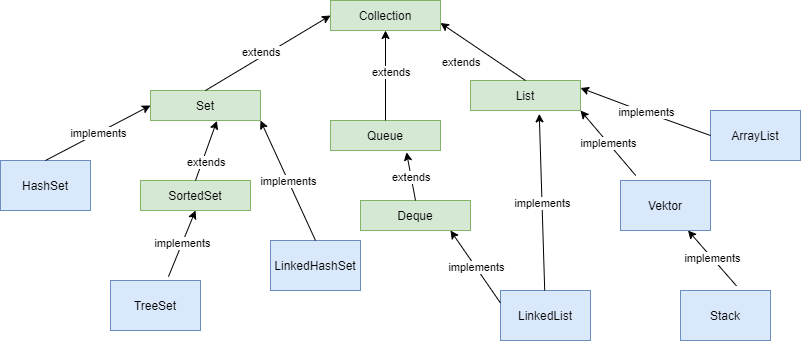

The diagram above was exported from draw.io. Its source (the exported page's mxGraphModel, read from the mxfile embedded in the PNG):
<mxGraphModel dx="960" dy="619" grid="1" gridSize="10" guides="1" tooltips="1" connect="1" arrows="1" fold="1" page="1" pageScale="1" pageWidth="827" pageHeight="1169" math="0" shadow="0">
  <root>
    <mxCell id="0" />
    <mxCell id="1" parent="0" />
    <mxCell id="XUqm2ba67E0GUUp6ifPc-1" value="Collection" style="rounded=0;whiteSpace=wrap;html=1;fillColor=#d5e8d4;strokeColor=#82b366;" vertex="1" parent="1">
      <mxGeometry x="340" y="40" width="110" height="30" as="geometry" />
    </mxCell>
    <mxCell id="XUqm2ba67E0GUUp6ifPc-2" value="Set" style="rounded=0;whiteSpace=wrap;html=1;fillColor=#d5e8d4;strokeColor=#82b366;" vertex="1" parent="1">
      <mxGeometry x="160" y="130" width="110" height="30" as="geometry" />
    </mxCell>
    <mxCell id="XUqm2ba67E0GUUp6ifPc-3" value="Queue" style="rounded=0;whiteSpace=wrap;html=1;fillColor=#d5e8d4;strokeColor=#82b366;" vertex="1" parent="1">
      <mxGeometry x="340" y="160" width="110" height="30" as="geometry" />
    </mxCell>
    <mxCell id="XUqm2ba67E0GUUp6ifPc-4" value="List" style="rounded=0;whiteSpace=wrap;html=1;fillColor=#d5e8d4;strokeColor=#82b366;" vertex="1" parent="1">
      <mxGeometry x="480" y="120" width="110" height="30" as="geometry" />
    </mxCell>
    <mxCell id="XUqm2ba67E0GUUp6ifPc-5" value="SortedSet" style="rounded=0;whiteSpace=wrap;html=1;fillColor=#d5e8d4;strokeColor=#82b366;" vertex="1" parent="1">
      <mxGeometry x="150" y="220" width="110" height="30" as="geometry" />
    </mxCell>
    <mxCell id="XUqm2ba67E0GUUp6ifPc-6" value="Deque" style="rounded=0;whiteSpace=wrap;html=1;fillColor=#d5e8d4;strokeColor=#82b366;" vertex="1" parent="1">
      <mxGeometry x="370" y="240" width="110" height="30" as="geometry" />
    </mxCell>
    <mxCell id="XUqm2ba67E0GUUp6ifPc-12" value="HashSet" style="rounded=0;whiteSpace=wrap;html=1;fillColor=#dae8fc;strokeColor=#6c8ebf;" vertex="1" parent="1">
      <mxGeometry x="10" y="200" width="90" height="50" as="geometry" />
    </mxCell>
    <mxCell id="XUqm2ba67E0GUUp6ifPc-14" value="TreeSet" style="rounded=0;whiteSpace=wrap;html=1;fillColor=#dae8fc;strokeColor=#6c8ebf;" vertex="1" parent="1">
      <mxGeometry x="120" y="320" width="90" height="50" as="geometry" />
    </mxCell>
    <mxCell id="XUqm2ba67E0GUUp6ifPc-16" value="LinkedHashSet" style="rounded=0;whiteSpace=wrap;html=1;fillColor=#dae8fc;strokeColor=#6c8ebf;" vertex="1" parent="1">
      <mxGeometry x="280" y="280" width="90" height="50" as="geometry" />
    </mxCell>
    <mxCell id="XUqm2ba67E0GUUp6ifPc-28" value="LinkedList" style="rounded=0;whiteSpace=wrap;html=1;fillColor=#dae8fc;strokeColor=#6c8ebf;" vertex="1" parent="1">
      <mxGeometry x="510" y="330" width="90" height="50" as="geometry" />
    </mxCell>
    <mxCell id="XUqm2ba67E0GUUp6ifPc-31" value="Stack" style="rounded=0;whiteSpace=wrap;html=1;fillColor=#dae8fc;strokeColor=#6c8ebf;" vertex="1" parent="1">
      <mxGeometry x="690" y="330" width="90" height="50" as="geometry" />
    </mxCell>
    <mxCell id="XUqm2ba67E0GUUp6ifPc-32" value="Vektor" style="rounded=0;whiteSpace=wrap;html=1;fillColor=#dae8fc;strokeColor=#6c8ebf;" vertex="1" parent="1">
      <mxGeometry x="630" y="220" width="90" height="50" as="geometry" />
    </mxCell>
    <mxCell id="XUqm2ba67E0GUUp6ifPc-33" value="ArrayList" style="rounded=0;whiteSpace=wrap;html=1;fillColor=#dae8fc;strokeColor=#6c8ebf;" vertex="1" parent="1">
      <mxGeometry x="720" y="150" width="90" height="50" as="geometry" />
    </mxCell>
    <mxCell id="XUqm2ba67E0GUUp6ifPc-38" value="" style="endArrow=classic;html=1;entryX=0;entryY=0.5;entryDx=0;entryDy=0;exitX=0.5;exitY=0;exitDx=0;exitDy=0;" edge="1" parent="1" source="XUqm2ba67E0GUUp6ifPc-12" target="XUqm2ba67E0GUUp6ifPc-2">
      <mxGeometry relative="1" as="geometry">
        <mxPoint x="50" y="165" as="sourcePoint" />
        <mxPoint x="210" y="164.5" as="targetPoint" />
      </mxGeometry>
    </mxCell>
    <mxCell id="XUqm2ba67E0GUUp6ifPc-39" value="implements" style="edgeLabel;resizable=0;html=1;align=center;verticalAlign=middle;" connectable="0" vertex="1" parent="XUqm2ba67E0GUUp6ifPc-38">
      <mxGeometry relative="1" as="geometry" />
    </mxCell>
    <mxCell id="XUqm2ba67E0GUUp6ifPc-41" value="" style="endArrow=classic;html=1;entryX=0.5;entryY=1;entryDx=0;entryDy=0;exitX=0.644;exitY=-0.076;exitDx=0;exitDy=0;exitPerimeter=0;" edge="1" parent="1" source="XUqm2ba67E0GUUp6ifPc-14" target="XUqm2ba67E0GUUp6ifPc-5">
      <mxGeometry relative="1" as="geometry">
        <mxPoint x="110" y="269" as="sourcePoint" />
        <mxPoint x="270" y="269" as="targetPoint" />
      </mxGeometry>
    </mxCell>
    <mxCell id="XUqm2ba67E0GUUp6ifPc-42" value="implements" style="edgeLabel;resizable=0;html=1;align=center;verticalAlign=middle;" connectable="0" vertex="1" parent="XUqm2ba67E0GUUp6ifPc-41">
      <mxGeometry relative="1" as="geometry" />
    </mxCell>
    <mxCell id="XUqm2ba67E0GUUp6ifPc-44" value="" style="endArrow=classic;html=1;entryX=1;entryY=1;entryDx=0;entryDy=0;exitX=0.5;exitY=0;exitDx=0;exitDy=0;" edge="1" parent="1" source="XUqm2ba67E0GUUp6ifPc-16" target="XUqm2ba67E0GUUp6ifPc-2">
      <mxGeometry relative="1" as="geometry">
        <mxPoint x="230" y="430" as="sourcePoint" />
        <mxPoint x="390" y="430" as="targetPoint" />
      </mxGeometry>
    </mxCell>
    <mxCell id="XUqm2ba67E0GUUp6ifPc-45" value="implements" style="edgeLabel;resizable=0;html=1;align=center;verticalAlign=middle;" connectable="0" vertex="1" parent="XUqm2ba67E0GUUp6ifPc-44">
      <mxGeometry relative="1" as="geometry" />
    </mxCell>
    <mxCell id="XUqm2ba67E0GUUp6ifPc-46" value="" style="endArrow=classic;html=1;entryX=0.818;entryY=1;entryDx=0;entryDy=0;entryPerimeter=0;exitX=0;exitY=0.25;exitDx=0;exitDy=0;" edge="1" parent="1" source="XUqm2ba67E0GUUp6ifPc-28" target="XUqm2ba67E0GUUp6ifPc-6">
      <mxGeometry relative="1" as="geometry">
        <mxPoint x="240" y="440" as="sourcePoint" />
        <mxPoint x="470" y="280" as="targetPoint" />
      </mxGeometry>
    </mxCell>
    <mxCell id="XUqm2ba67E0GUUp6ifPc-47" value="implements" style="edgeLabel;resizable=0;html=1;align=center;verticalAlign=middle;" connectable="0" vertex="1" parent="XUqm2ba67E0GUUp6ifPc-46">
      <mxGeometry relative="1" as="geometry" />
    </mxCell>
    <mxCell id="XUqm2ba67E0GUUp6ifPc-48" value="" style="endArrow=classic;html=1;entryX=0.625;entryY=1.113;entryDx=0;entryDy=0;entryPerimeter=0;" edge="1" parent="1" source="XUqm2ba67E0GUUp6ifPc-28" target="XUqm2ba67E0GUUp6ifPc-4">
      <mxGeometry relative="1" as="geometry">
        <mxPoint x="250" y="450" as="sourcePoint" />
        <mxPoint x="550" y="160" as="targetPoint" />
      </mxGeometry>
    </mxCell>
    <mxCell id="XUqm2ba67E0GUUp6ifPc-49" value="implements" style="edgeLabel;resizable=0;html=1;align=center;verticalAlign=middle;" connectable="0" vertex="1" parent="XUqm2ba67E0GUUp6ifPc-48">
      <mxGeometry relative="1" as="geometry" />
    </mxCell>
    <mxCell id="XUqm2ba67E0GUUp6ifPc-50" value="" style="endArrow=classic;html=1;entryX=1;entryY=1;entryDx=0;entryDy=0;exitX=0.169;exitY=-0.1;exitDx=0;exitDy=0;exitPerimeter=0;" edge="1" parent="1" source="XUqm2ba67E0GUUp6ifPc-32" target="XUqm2ba67E0GUUp6ifPc-4">
      <mxGeometry relative="1" as="geometry">
        <mxPoint x="260" y="460" as="sourcePoint" />
        <mxPoint x="420" y="460" as="targetPoint" />
      </mxGeometry>
    </mxCell>
    <mxCell id="XUqm2ba67E0GUUp6ifPc-51" value="implements" style="edgeLabel;resizable=0;html=1;align=center;verticalAlign=middle;" connectable="0" vertex="1" parent="XUqm2ba67E0GUUp6ifPc-50">
      <mxGeometry relative="1" as="geometry" />
    </mxCell>
    <mxCell id="XUqm2ba67E0GUUp6ifPc-52" value="" style="endArrow=classic;html=1;entryX=0.75;entryY=1;entryDx=0;entryDy=0;exitX=0.622;exitY=-0.092;exitDx=0;exitDy=0;exitPerimeter=0;" edge="1" parent="1" source="XUqm2ba67E0GUUp6ifPc-31" target="XUqm2ba67E0GUUp6ifPc-32">
      <mxGeometry relative="1" as="geometry">
        <mxPoint x="270" y="470" as="sourcePoint" />
        <mxPoint x="430" y="470" as="targetPoint" />
      </mxGeometry>
    </mxCell>
    <mxCell id="XUqm2ba67E0GUUp6ifPc-53" value="implements" style="edgeLabel;resizable=0;html=1;align=center;verticalAlign=middle;" connectable="0" vertex="1" parent="XUqm2ba67E0GUUp6ifPc-52">
      <mxGeometry relative="1" as="geometry" />
    </mxCell>
    <mxCell id="XUqm2ba67E0GUUp6ifPc-54" value="" style="endArrow=classic;html=1;entryX=1;entryY=0.25;entryDx=0;entryDy=0;exitX=0;exitY=0.5;exitDx=0;exitDy=0;" edge="1" parent="1" source="XUqm2ba67E0GUUp6ifPc-33" target="XUqm2ba67E0GUUp6ifPc-4">
      <mxGeometry relative="1" as="geometry">
        <mxPoint x="280" y="480" as="sourcePoint" />
        <mxPoint x="440" y="480" as="targetPoint" />
        <Array as="points">
          <mxPoint x="650" y="150" />
        </Array>
      </mxGeometry>
    </mxCell>
    <mxCell id="XUqm2ba67E0GUUp6ifPc-55" value="implements" style="edgeLabel;resizable=0;html=1;align=center;verticalAlign=middle;" connectable="0" vertex="1" parent="XUqm2ba67E0GUUp6ifPc-54">
      <mxGeometry relative="1" as="geometry" />
    </mxCell>
    <mxCell id="XUqm2ba67E0GUUp6ifPc-62" value="" style="endArrow=classic;html=1;exitX=0.5;exitY=0;exitDx=0;exitDy=0;entryX=0;entryY=0.5;entryDx=0;entryDy=0;" edge="1" parent="1" source="XUqm2ba67E0GUUp6ifPc-2" target="XUqm2ba67E0GUUp6ifPc-1">
      <mxGeometry relative="1" as="geometry">
        <mxPoint x="160" y="84.5" as="sourcePoint" />
        <mxPoint x="320" y="84.5" as="targetPoint" />
      </mxGeometry>
    </mxCell>
    <mxCell id="XUqm2ba67E0GUUp6ifPc-64" value="extends" style="edgeLabel;resizable=0;html=1;align=left;verticalAlign=bottom;" connectable="0" vertex="1" parent="XUqm2ba67E0GUUp6ifPc-62">
      <mxGeometry x="-1" relative="1" as="geometry">
        <mxPoint x="35" y="-30" as="offset" />
      </mxGeometry>
    </mxCell>
    <mxCell id="XUqm2ba67E0GUUp6ifPc-67" value="" style="endArrow=classic;html=1;exitX=0.5;exitY=0;exitDx=0;exitDy=0;entryX=0.5;entryY=1;entryDx=0;entryDy=0;" edge="1" parent="1" source="XUqm2ba67E0GUUp6ifPc-3" target="XUqm2ba67E0GUUp6ifPc-1">
      <mxGeometry relative="1" as="geometry">
        <mxPoint x="240" y="100" as="sourcePoint" />
        <mxPoint x="400" y="100" as="targetPoint" />
      </mxGeometry>
    </mxCell>
    <mxCell id="XUqm2ba67E0GUUp6ifPc-68" value="extends" style="edgeLabel;resizable=0;html=1;align=left;verticalAlign=bottom;" connectable="0" vertex="1" parent="XUqm2ba67E0GUUp6ifPc-67">
      <mxGeometry x="-1" relative="1" as="geometry">
        <mxPoint x="-15" y="-40" as="offset" />
      </mxGeometry>
    </mxCell>
    <mxCell id="XUqm2ba67E0GUUp6ifPc-69" value="" style="endArrow=classic;html=1;exitX=0.5;exitY=0;exitDx=0;exitDy=0;entryX=1;entryY=0.75;entryDx=0;entryDy=0;" edge="1" parent="1" source="XUqm2ba67E0GUUp6ifPc-4" target="XUqm2ba67E0GUUp6ifPc-1">
      <mxGeometry relative="1" as="geometry">
        <mxPoint x="225" y="140" as="sourcePoint" />
        <mxPoint x="330" y="94.5" as="targetPoint" />
      </mxGeometry>
    </mxCell>
    <mxCell id="XUqm2ba67E0GUUp6ifPc-70" value="extends" style="edgeLabel;resizable=0;html=1;align=left;verticalAlign=bottom;" connectable="0" vertex="1" parent="XUqm2ba67E0GUUp6ifPc-69">
      <mxGeometry x="-1" relative="1" as="geometry">
        <mxPoint x="-85" y="-10" as="offset" />
      </mxGeometry>
    </mxCell>
    <mxCell id="XUqm2ba67E0GUUp6ifPc-71" value="" style="endArrow=classic;html=1;entryX=0.64;entryY=0.993;entryDx=0;entryDy=0;entryPerimeter=0;exitX=0.5;exitY=0;exitDx=0;exitDy=0;" edge="1" parent="1" source="XUqm2ba67E0GUUp6ifPc-5">
      <mxGeometry relative="1" as="geometry">
        <mxPoint x="200" y="209.99999999999997" as="sourcePoint" />
        <mxPoint x="226.4000000000001" y="160.38999999999996" as="targetPoint" />
      </mxGeometry>
    </mxCell>
    <mxCell id="XUqm2ba67E0GUUp6ifPc-72" value="extends" style="edgeLabel;resizable=0;html=1;align=left;verticalAlign=bottom;" connectable="0" vertex="1" parent="XUqm2ba67E0GUUp6ifPc-71">
      <mxGeometry x="-1" relative="1" as="geometry">
        <mxPoint x="-10" y="-10" as="offset" />
      </mxGeometry>
    </mxCell>
    <mxCell id="XUqm2ba67E0GUUp6ifPc-73" value="" style="endArrow=classic;html=1;entryX=0.691;entryY=1.06;entryDx=0;entryDy=0;entryPerimeter=0;exitX=0.5;exitY=0;exitDx=0;exitDy=0;" edge="1" parent="1" source="XUqm2ba67E0GUUp6ifPc-6" target="XUqm2ba67E0GUUp6ifPc-3">
      <mxGeometry relative="1" as="geometry">
        <mxPoint x="290" y="510" as="sourcePoint" />
        <mxPoint x="450" y="510" as="targetPoint" />
      </mxGeometry>
    </mxCell>
    <mxCell id="XUqm2ba67E0GUUp6ifPc-74" value="extends" style="edgeLabel;resizable=0;html=1;align=left;verticalAlign=bottom;" connectable="0" vertex="1" parent="XUqm2ba67E0GUUp6ifPc-73">
      <mxGeometry x="-1" relative="1" as="geometry">
        <mxPoint x="-25" y="-15" as="offset" />
      </mxGeometry>
    </mxCell>
  </root>
</mxGraphModel>